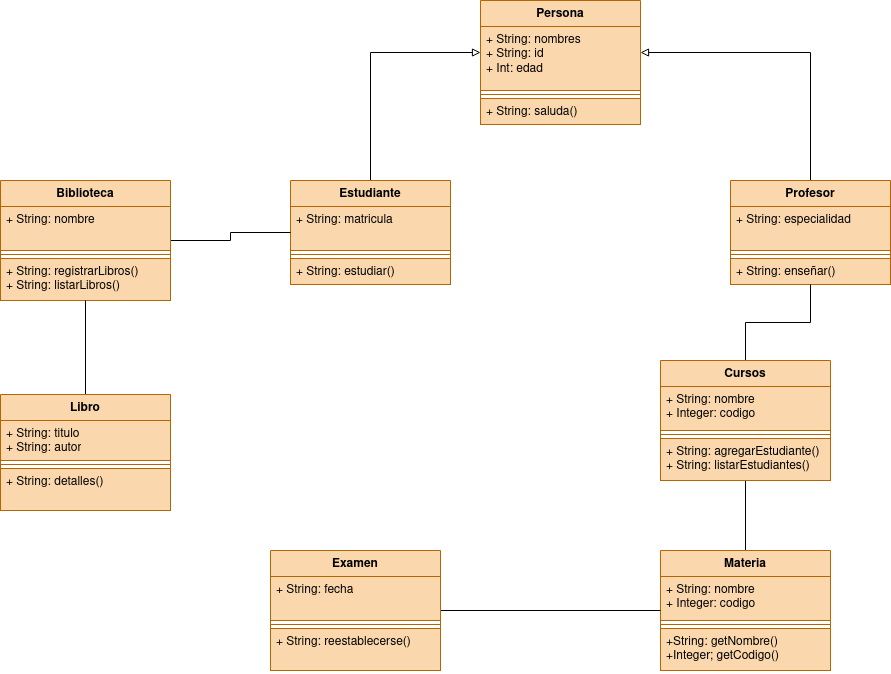

The diagram above was exported from draw.io. Its source (the exported page's mxGraphModel, read from the mxfile embedded in the PNG):
<mxGraphModel dx="2261" dy="750" grid="1" gridSize="10" guides="1" tooltips="1" connect="1" arrows="1" fold="1" page="1" pageScale="1" pageWidth="827" pageHeight="1169" math="0" shadow="0">
  <root>
    <mxCell id="0" />
    <mxCell id="1" parent="0" />
    <mxCell id="UlWSSKczKrUmt6Uck-9o-1" value="Persona" style="swimlane;fontStyle=1;align=center;verticalAlign=top;childLayout=stackLayout;horizontal=1;startSize=26;horizontalStack=0;resizeParent=1;resizeParentMax=0;resizeLast=0;collapsible=1;marginBottom=0;whiteSpace=wrap;html=1;fillColor=#fad7ac;strokeColor=#b46504;" parent="1" vertex="1">
      <mxGeometry x="350" y="100" width="160" height="124" as="geometry" />
    </mxCell>
    <mxCell id="UlWSSKczKrUmt6Uck-9o-2" value="&lt;div&gt;+ String: nombres&lt;/div&gt;&lt;div&gt;+ String: id&lt;br&gt;&lt;/div&gt;&lt;div&gt;+ Int: edad&lt;br&gt;&lt;/div&gt;" style="text;strokeColor=#b46504;fillColor=#fad7ac;align=left;verticalAlign=top;spacingLeft=4;spacingRight=4;overflow=hidden;rotatable=0;points=[[0,0.5],[1,0.5]];portConstraint=eastwest;whiteSpace=wrap;html=1;" parent="UlWSSKczKrUmt6Uck-9o-1" vertex="1">
      <mxGeometry y="26" width="160" height="64" as="geometry" />
    </mxCell>
    <mxCell id="UlWSSKczKrUmt6Uck-9o-3" value="" style="line;strokeWidth=1;fillColor=#fad7ac;align=left;verticalAlign=middle;spacingTop=-1;spacingLeft=3;spacingRight=3;rotatable=0;labelPosition=right;points=[];portConstraint=eastwest;strokeColor=#b46504;" parent="UlWSSKczKrUmt6Uck-9o-1" vertex="1">
      <mxGeometry y="90" width="160" height="8" as="geometry" />
    </mxCell>
    <mxCell id="UlWSSKczKrUmt6Uck-9o-4" value="+ String: saluda()" style="text;strokeColor=#b46504;fillColor=#fad7ac;align=left;verticalAlign=top;spacingLeft=4;spacingRight=4;overflow=hidden;rotatable=0;points=[[0,0.5],[1,0.5]];portConstraint=eastwest;whiteSpace=wrap;html=1;" parent="UlWSSKczKrUmt6Uck-9o-1" vertex="1">
      <mxGeometry y="98" width="160" height="26" as="geometry" />
    </mxCell>
    <mxCell id="UlWSSKczKrUmt6Uck-9o-14" style="edgeStyle=orthogonalEdgeStyle;rounded=0;orthogonalLoop=1;jettySize=auto;html=1;endArrow=block;endFill=0;strokeWidth=1;" parent="1" source="UlWSSKczKrUmt6Uck-9o-5" target="UlWSSKczKrUmt6Uck-9o-1" edge="1">
      <mxGeometry relative="1" as="geometry">
        <Array as="points">
          <mxPoint x="240" y="152" />
        </Array>
      </mxGeometry>
    </mxCell>
    <mxCell id="UlWSSKczKrUmt6Uck-9o-5" value="Estudiante" style="swimlane;fontStyle=1;align=center;verticalAlign=top;childLayout=stackLayout;horizontal=1;startSize=26;horizontalStack=0;resizeParent=1;resizeParentMax=0;resizeLast=0;collapsible=1;marginBottom=0;whiteSpace=wrap;html=1;fillColor=#fad7ac;strokeColor=#b46504;" parent="1" vertex="1">
      <mxGeometry x="160" y="280" width="160" height="104" as="geometry" />
    </mxCell>
    <mxCell id="UlWSSKczKrUmt6Uck-9o-6" value="&lt;div&gt;+ String: matricula&lt;br&gt;&lt;/div&gt;" style="text;strokeColor=#b46504;fillColor=#fad7ac;align=left;verticalAlign=top;spacingLeft=4;spacingRight=4;overflow=hidden;rotatable=0;points=[[0,0.5],[1,0.5]];portConstraint=eastwest;whiteSpace=wrap;html=1;" parent="UlWSSKczKrUmt6Uck-9o-5" vertex="1">
      <mxGeometry y="26" width="160" height="44" as="geometry" />
    </mxCell>
    <mxCell id="UlWSSKczKrUmt6Uck-9o-7" value="" style="line;strokeWidth=1;fillColor=#fad7ac;align=left;verticalAlign=middle;spacingTop=-1;spacingLeft=3;spacingRight=3;rotatable=0;labelPosition=right;points=[];portConstraint=eastwest;strokeColor=#b46504;" parent="UlWSSKczKrUmt6Uck-9o-5" vertex="1">
      <mxGeometry y="70" width="160" height="8" as="geometry" />
    </mxCell>
    <mxCell id="UlWSSKczKrUmt6Uck-9o-8" value="+ String: estudiar()" style="text;strokeColor=#b46504;fillColor=#fad7ac;align=left;verticalAlign=top;spacingLeft=4;spacingRight=4;overflow=hidden;rotatable=0;points=[[0,0.5],[1,0.5]];portConstraint=eastwest;whiteSpace=wrap;html=1;" parent="UlWSSKczKrUmt6Uck-9o-5" vertex="1">
      <mxGeometry y="78" width="160" height="26" as="geometry" />
    </mxCell>
    <mxCell id="UlWSSKczKrUmt6Uck-9o-13" style="edgeStyle=orthogonalEdgeStyle;rounded=0;orthogonalLoop=1;jettySize=auto;html=1;endArrow=block;endFill=0;" parent="1" source="UlWSSKczKrUmt6Uck-9o-9" target="UlWSSKczKrUmt6Uck-9o-1" edge="1">
      <mxGeometry relative="1" as="geometry">
        <Array as="points">
          <mxPoint x="680" y="152" />
        </Array>
      </mxGeometry>
    </mxCell>
    <mxCell id="UlWSSKczKrUmt6Uck-9o-9" value="Profesor" style="swimlane;fontStyle=1;align=center;verticalAlign=top;childLayout=stackLayout;horizontal=1;startSize=26;horizontalStack=0;resizeParent=1;resizeParentMax=0;resizeLast=0;collapsible=1;marginBottom=0;whiteSpace=wrap;html=1;fillColor=#fad7ac;strokeColor=#b46504;" parent="1" vertex="1">
      <mxGeometry x="600" y="280" width="160" height="104" as="geometry" />
    </mxCell>
    <mxCell id="UlWSSKczKrUmt6Uck-9o-10" value="&lt;div&gt;+ String: especialidad&lt;/div&gt;&lt;div&gt;&lt;br&gt;&lt;/div&gt;" style="text;strokeColor=#b46504;fillColor=#fad7ac;align=left;verticalAlign=top;spacingLeft=4;spacingRight=4;overflow=hidden;rotatable=0;points=[[0,0.5],[1,0.5]];portConstraint=eastwest;whiteSpace=wrap;html=1;" parent="UlWSSKczKrUmt6Uck-9o-9" vertex="1">
      <mxGeometry y="26" width="160" height="44" as="geometry" />
    </mxCell>
    <mxCell id="UlWSSKczKrUmt6Uck-9o-11" value="" style="line;strokeWidth=1;fillColor=#fad7ac;align=left;verticalAlign=middle;spacingTop=-1;spacingLeft=3;spacingRight=3;rotatable=0;labelPosition=right;points=[];portConstraint=eastwest;strokeColor=#b46504;" parent="UlWSSKczKrUmt6Uck-9o-9" vertex="1">
      <mxGeometry y="70" width="160" height="8" as="geometry" />
    </mxCell>
    <mxCell id="UlWSSKczKrUmt6Uck-9o-12" value="+ String: enseñar()" style="text;strokeColor=#b46504;fillColor=#fad7ac;align=left;verticalAlign=top;spacingLeft=4;spacingRight=4;overflow=hidden;rotatable=0;points=[[0,0.5],[1,0.5]];portConstraint=eastwest;whiteSpace=wrap;html=1;" parent="UlWSSKczKrUmt6Uck-9o-9" vertex="1">
      <mxGeometry y="78" width="160" height="26" as="geometry" />
    </mxCell>
    <mxCell id="_6UoJ9OqwB4cp8avjDKl-9" style="edgeStyle=orthogonalEdgeStyle;rounded=0;orthogonalLoop=1;jettySize=auto;html=1;endArrow=none;endFill=0;" parent="1" source="_6UoJ9OqwB4cp8avjDKl-1" target="_6UoJ9OqwB4cp8avjDKl-5" edge="1">
      <mxGeometry relative="1" as="geometry" />
    </mxCell>
    <mxCell id="36IjfHvb64Yotvb87iA3-2" style="edgeStyle=orthogonalEdgeStyle;rounded=0;orthogonalLoop=1;jettySize=auto;html=1;endArrow=none;endFill=0;" edge="1" parent="1" source="_6UoJ9OqwB4cp8avjDKl-1" target="UlWSSKczKrUmt6Uck-9o-9">
      <mxGeometry relative="1" as="geometry" />
    </mxCell>
    <mxCell id="_6UoJ9OqwB4cp8avjDKl-1" value="Cursos" style="swimlane;fontStyle=1;align=center;verticalAlign=top;childLayout=stackLayout;horizontal=1;startSize=26;horizontalStack=0;resizeParent=1;resizeParentMax=0;resizeLast=0;collapsible=1;marginBottom=0;whiteSpace=wrap;html=1;fillColor=#fad7ac;strokeColor=#b46504;" parent="1" vertex="1">
      <mxGeometry x="530" y="460" width="170" height="120" as="geometry" />
    </mxCell>
    <mxCell id="_6UoJ9OqwB4cp8avjDKl-2" value="&lt;div&gt;+ String: nombre&lt;br&gt;&lt;/div&gt;&lt;div&gt;+ Integer: codigo&lt;/div&gt;" style="text;strokeColor=#b46504;fillColor=#fad7ac;align=left;verticalAlign=top;spacingLeft=4;spacingRight=4;overflow=hidden;rotatable=0;points=[[0,0.5],[1,0.5]];portConstraint=eastwest;whiteSpace=wrap;html=1;" parent="_6UoJ9OqwB4cp8avjDKl-1" vertex="1">
      <mxGeometry y="26" width="170" height="44" as="geometry" />
    </mxCell>
    <mxCell id="_6UoJ9OqwB4cp8avjDKl-3" value="" style="line;strokeWidth=1;fillColor=#fad7ac;align=left;verticalAlign=middle;spacingTop=-1;spacingLeft=3;spacingRight=3;rotatable=0;labelPosition=right;points=[];portConstraint=eastwest;strokeColor=#b46504;" parent="_6UoJ9OqwB4cp8avjDKl-1" vertex="1">
      <mxGeometry y="70" width="170" height="8" as="geometry" />
    </mxCell>
    <mxCell id="_6UoJ9OqwB4cp8avjDKl-4" value="+ String: agregarEstudiante()&lt;div&gt;+ String: listarEstudiantes()&lt;/div&gt;" style="text;strokeColor=#b46504;fillColor=#fad7ac;align=left;verticalAlign=top;spacingLeft=4;spacingRight=4;overflow=hidden;rotatable=0;points=[[0,0.5],[1,0.5]];portConstraint=eastwest;whiteSpace=wrap;html=1;" parent="_6UoJ9OqwB4cp8avjDKl-1" vertex="1">
      <mxGeometry y="78" width="170" height="42" as="geometry" />
    </mxCell>
    <mxCell id="_6UoJ9OqwB4cp8avjDKl-5" value="Materia" style="swimlane;fontStyle=1;align=center;verticalAlign=top;childLayout=stackLayout;horizontal=1;startSize=26;horizontalStack=0;resizeParent=1;resizeParentMax=0;resizeLast=0;collapsible=1;marginBottom=0;whiteSpace=wrap;html=1;fillColor=#fad7ac;strokeColor=#b46504;" parent="1" vertex="1">
      <mxGeometry x="530" y="650" width="170" height="120" as="geometry" />
    </mxCell>
    <mxCell id="_6UoJ9OqwB4cp8avjDKl-6" value="&lt;div&gt;+ String: nombre&lt;br&gt;&lt;/div&gt;&lt;div&gt;+ Integer: codigo&lt;/div&gt;" style="text;strokeColor=#b46504;fillColor=#fad7ac;align=left;verticalAlign=top;spacingLeft=4;spacingRight=4;overflow=hidden;rotatable=0;points=[[0,0.5],[1,0.5]];portConstraint=eastwest;whiteSpace=wrap;html=1;" parent="_6UoJ9OqwB4cp8avjDKl-5" vertex="1">
      <mxGeometry y="26" width="170" height="44" as="geometry" />
    </mxCell>
    <mxCell id="_6UoJ9OqwB4cp8avjDKl-7" value="" style="line;strokeWidth=1;fillColor=#fad7ac;align=left;verticalAlign=middle;spacingTop=-1;spacingLeft=3;spacingRight=3;rotatable=0;labelPosition=right;points=[];portConstraint=eastwest;strokeColor=#b46504;" parent="_6UoJ9OqwB4cp8avjDKl-5" vertex="1">
      <mxGeometry y="70" width="170" height="8" as="geometry" />
    </mxCell>
    <mxCell id="_6UoJ9OqwB4cp8avjDKl-8" value="+String: getNombre()&lt;div&gt;+Integer; getCodigo()&lt;/div&gt;" style="text;strokeColor=#b46504;fillColor=#fad7ac;align=left;verticalAlign=top;spacingLeft=4;spacingRight=4;overflow=hidden;rotatable=0;points=[[0,0.5],[1,0.5]];portConstraint=eastwest;whiteSpace=wrap;html=1;" parent="_6UoJ9OqwB4cp8avjDKl-5" vertex="1">
      <mxGeometry y="78" width="170" height="42" as="geometry" />
    </mxCell>
    <mxCell id="_6UoJ9OqwB4cp8avjDKl-14" style="edgeStyle=orthogonalEdgeStyle;rounded=0;orthogonalLoop=1;jettySize=auto;html=1;endArrow=none;endFill=0;" parent="1" source="_6UoJ9OqwB4cp8avjDKl-10" target="_6UoJ9OqwB4cp8avjDKl-5" edge="1">
      <mxGeometry relative="1" as="geometry" />
    </mxCell>
    <mxCell id="_6UoJ9OqwB4cp8avjDKl-10" value="Examen" style="swimlane;fontStyle=1;align=center;verticalAlign=top;childLayout=stackLayout;horizontal=1;startSize=26;horizontalStack=0;resizeParent=1;resizeParentMax=0;resizeLast=0;collapsible=1;marginBottom=0;whiteSpace=wrap;html=1;fillColor=#fad7ac;strokeColor=#b46504;" parent="1" vertex="1">
      <mxGeometry x="140" y="650" width="170" height="120" as="geometry" />
    </mxCell>
    <mxCell id="_6UoJ9OqwB4cp8avjDKl-11" value="&lt;div&gt;+ String: fecha&lt;/div&gt;" style="text;strokeColor=#b46504;fillColor=#fad7ac;align=left;verticalAlign=top;spacingLeft=4;spacingRight=4;overflow=hidden;rotatable=0;points=[[0,0.5],[1,0.5]];portConstraint=eastwest;whiteSpace=wrap;html=1;" parent="_6UoJ9OqwB4cp8avjDKl-10" vertex="1">
      <mxGeometry y="26" width="170" height="44" as="geometry" />
    </mxCell>
    <mxCell id="_6UoJ9OqwB4cp8avjDKl-12" value="" style="line;strokeWidth=1;fillColor=#fad7ac;align=left;verticalAlign=middle;spacingTop=-1;spacingLeft=3;spacingRight=3;rotatable=0;labelPosition=right;points=[];portConstraint=eastwest;strokeColor=#b46504;" parent="_6UoJ9OqwB4cp8avjDKl-10" vertex="1">
      <mxGeometry y="70" width="170" height="8" as="geometry" />
    </mxCell>
    <mxCell id="_6UoJ9OqwB4cp8avjDKl-13" value="+ String: reestablecerse()" style="text;strokeColor=#b46504;fillColor=#fad7ac;align=left;verticalAlign=top;spacingLeft=4;spacingRight=4;overflow=hidden;rotatable=0;points=[[0,0.5],[1,0.5]];portConstraint=eastwest;whiteSpace=wrap;html=1;" parent="_6UoJ9OqwB4cp8avjDKl-10" vertex="1">
      <mxGeometry y="78" width="170" height="42" as="geometry" />
    </mxCell>
    <mxCell id="36IjfHvb64Yotvb87iA3-1" style="edgeStyle=orthogonalEdgeStyle;rounded=0;orthogonalLoop=1;jettySize=auto;html=1;endArrow=none;endFill=0;" edge="1" parent="1" source="_6UoJ9OqwB4cp8avjDKl-15" target="UlWSSKczKrUmt6Uck-9o-5">
      <mxGeometry relative="1" as="geometry" />
    </mxCell>
    <mxCell id="_6UoJ9OqwB4cp8avjDKl-15" value="Biblioteca" style="swimlane;fontStyle=1;align=center;verticalAlign=top;childLayout=stackLayout;horizontal=1;startSize=26;horizontalStack=0;resizeParent=1;resizeParentMax=0;resizeLast=0;collapsible=1;marginBottom=0;whiteSpace=wrap;html=1;fillColor=#fad7ac;strokeColor=#b46504;" parent="1" vertex="1">
      <mxGeometry x="-130" y="280" width="170" height="120" as="geometry" />
    </mxCell>
    <mxCell id="_6UoJ9OqwB4cp8avjDKl-16" value="&lt;div&gt;+ String: nombre&lt;/div&gt;" style="text;strokeColor=#b46504;fillColor=#fad7ac;align=left;verticalAlign=top;spacingLeft=4;spacingRight=4;overflow=hidden;rotatable=0;points=[[0,0.5],[1,0.5]];portConstraint=eastwest;whiteSpace=wrap;html=1;" parent="_6UoJ9OqwB4cp8avjDKl-15" vertex="1">
      <mxGeometry y="26" width="170" height="44" as="geometry" />
    </mxCell>
    <mxCell id="_6UoJ9OqwB4cp8avjDKl-17" value="" style="line;strokeWidth=1;fillColor=#fad7ac;align=left;verticalAlign=middle;spacingTop=-1;spacingLeft=3;spacingRight=3;rotatable=0;labelPosition=right;points=[];portConstraint=eastwest;strokeColor=#b46504;" parent="_6UoJ9OqwB4cp8avjDKl-15" vertex="1">
      <mxGeometry y="70" width="170" height="8" as="geometry" />
    </mxCell>
    <mxCell id="_6UoJ9OqwB4cp8avjDKl-18" value="+ String: registrarLibros()&lt;div&gt;+ String: listarLibros()&lt;/div&gt;" style="text;strokeColor=#b46504;fillColor=#fad7ac;align=left;verticalAlign=top;spacingLeft=4;spacingRight=4;overflow=hidden;rotatable=0;points=[[0,0.5],[1,0.5]];portConstraint=eastwest;whiteSpace=wrap;html=1;" parent="_6UoJ9OqwB4cp8avjDKl-15" vertex="1">
      <mxGeometry y="78" width="170" height="42" as="geometry" />
    </mxCell>
    <mxCell id="_6UoJ9OqwB4cp8avjDKl-23" style="edgeStyle=orthogonalEdgeStyle;rounded=0;orthogonalLoop=1;jettySize=auto;html=1;endArrow=none;endFill=0;" parent="1" source="_6UoJ9OqwB4cp8avjDKl-19" target="_6UoJ9OqwB4cp8avjDKl-15" edge="1">
      <mxGeometry relative="1" as="geometry" />
    </mxCell>
    <mxCell id="_6UoJ9OqwB4cp8avjDKl-19" value="Libro" style="swimlane;fontStyle=1;align=center;verticalAlign=top;childLayout=stackLayout;horizontal=1;startSize=26;horizontalStack=0;resizeParent=1;resizeParentMax=0;resizeLast=0;collapsible=1;marginBottom=0;whiteSpace=wrap;html=1;fillColor=#fad7ac;strokeColor=#b46504;" parent="1" vertex="1">
      <mxGeometry x="-130" y="494" width="170" height="116" as="geometry" />
    </mxCell>
    <mxCell id="_6UoJ9OqwB4cp8avjDKl-20" value="&lt;div&gt;+ String: titulo&lt;br&gt;&lt;/div&gt;&lt;div&gt;+ String: autor&lt;/div&gt;" style="text;strokeColor=#b46504;fillColor=#fad7ac;align=left;verticalAlign=top;spacingLeft=4;spacingRight=4;overflow=hidden;rotatable=0;points=[[0,0.5],[1,0.5]];portConstraint=eastwest;whiteSpace=wrap;html=1;" parent="_6UoJ9OqwB4cp8avjDKl-19" vertex="1">
      <mxGeometry y="26" width="170" height="40" as="geometry" />
    </mxCell>
    <mxCell id="_6UoJ9OqwB4cp8avjDKl-21" value="" style="line;strokeWidth=1;fillColor=#fad7ac;align=left;verticalAlign=middle;spacingTop=-1;spacingLeft=3;spacingRight=3;rotatable=0;labelPosition=right;points=[];portConstraint=eastwest;strokeColor=#b46504;" parent="_6UoJ9OqwB4cp8avjDKl-19" vertex="1">
      <mxGeometry y="66" width="170" height="8" as="geometry" />
    </mxCell>
    <mxCell id="_6UoJ9OqwB4cp8avjDKl-22" value="+ String: detalles()" style="text;strokeColor=#b46504;fillColor=#fad7ac;align=left;verticalAlign=top;spacingLeft=4;spacingRight=4;overflow=hidden;rotatable=0;points=[[0,0.5],[1,0.5]];portConstraint=eastwest;whiteSpace=wrap;html=1;" parent="_6UoJ9OqwB4cp8avjDKl-19" vertex="1">
      <mxGeometry y="74" width="170" height="42" as="geometry" />
    </mxCell>
  </root>
</mxGraphModel>